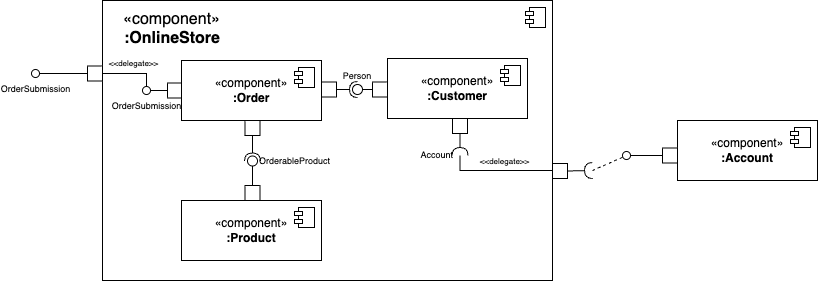

The diagram above was exported from draw.io. Its source (the exported page's mxGraphModel, read from the mxfile embedded in the PNG):
<mxGraphModel dx="1357" dy="1212" grid="1" gridSize="10" guides="1" tooltips="1" connect="1" arrows="1" fold="1" page="1" pageScale="1" pageWidth="850" pageHeight="1100" math="0" shadow="0">
  <root>
    <mxCell id="0" />
    <mxCell id="1" parent="0" />
    <mxCell id="KczX4f0ODYbd9REyFThl-1" value="«component»&lt;br&gt;&lt;b&gt;:OnlineStore&lt;/b&gt;" style="html=1;dropTarget=0;whiteSpace=wrap;fontSize=16;labelPosition=left;verticalLabelPosition=top;align=right;verticalAlign=bottom;spacingLeft=0;spacingRight=-120;spacingTop=0;spacingBottom=-50;" vertex="1" parent="1">
      <mxGeometry x="110" y="190" width="450" height="280" as="geometry" />
    </mxCell>
    <mxCell id="KczX4f0ODYbd9REyFThl-2" value="" style="shape=module;jettyWidth=8;jettyHeight=4;fontSize=16;" vertex="1" parent="KczX4f0ODYbd9REyFThl-1">
      <mxGeometry x="1" width="20" height="20" relative="1" as="geometry">
        <mxPoint x="-27" y="7" as="offset" />
      </mxGeometry>
    </mxCell>
    <mxCell id="KczX4f0ODYbd9REyFThl-3" style="edgeStyle=orthogonalEdgeStyle;rounded=0;orthogonalLoop=1;jettySize=auto;html=1;labelBackgroundColor=none;endArrow=none;endFill=0;" edge="1" parent="1" source="KczX4f0ODYbd9REyFThl-12" target="KczX4f0ODYbd9REyFThl-23">
      <mxGeometry relative="1" as="geometry">
        <Array as="points">
          <mxPoint x="154" y="263" />
        </Array>
      </mxGeometry>
    </mxCell>
    <mxCell id="KczX4f0ODYbd9REyFThl-4" value="&amp;lt;&amp;lt;delegate&amp;gt;&amp;gt;" style="edgeLabel;html=1;align=center;verticalAlign=bottom;resizable=0;points=[];fontSize=8;labelPosition=center;verticalLabelPosition=top;" vertex="1" connectable="0" parent="KczX4f0ODYbd9REyFThl-3">
      <mxGeometry x="-0.0526" y="1" relative="1" as="geometry">
        <mxPoint y="-5" as="offset" />
      </mxGeometry>
    </mxCell>
    <mxCell id="KczX4f0ODYbd9REyFThl-5" value="«component»&lt;br style=&quot;font-size: 12px;&quot;&gt;&lt;b style=&quot;font-size: 12px;&quot;&gt;:Account&lt;/b&gt;" style="html=1;dropTarget=0;whiteSpace=wrap;fontSize=12;" vertex="1" parent="1">
      <mxGeometry x="685" y="310" width="140" height="60" as="geometry" />
    </mxCell>
    <mxCell id="KczX4f0ODYbd9REyFThl-6" value="" style="shape=module;jettyWidth=8;jettyHeight=4;fontSize=16;" vertex="1" parent="KczX4f0ODYbd9REyFThl-5">
      <mxGeometry x="1" width="20" height="20" relative="1" as="geometry">
        <mxPoint x="-27" y="7" as="offset" />
      </mxGeometry>
    </mxCell>
    <mxCell id="KczX4f0ODYbd9REyFThl-7" value="" style="html=1;rounded=0;" vertex="1" parent="1">
      <mxGeometry x="670" y="337.5" width="15" height="15" as="geometry" />
    </mxCell>
    <mxCell id="KczX4f0ODYbd9REyFThl-8" value="" style="endArrow=none;html=1;rounded=0;align=center;verticalAlign=top;endFill=0;labelBackgroundColor=none;endSize=2;fontSize=9;" edge="1" parent="1" source="KczX4f0ODYbd9REyFThl-7" target="KczX4f0ODYbd9REyFThl-39">
      <mxGeometry relative="1" as="geometry">
        <mxPoint x="630" y="230" as="targetPoint" />
      </mxGeometry>
    </mxCell>
    <mxCell id="KczX4f0ODYbd9REyFThl-9" value="" style="html=1;rounded=0;" vertex="1" parent="1">
      <mxGeometry x="329" y="271.5" width="15" height="15" as="geometry" />
    </mxCell>
    <mxCell id="KczX4f0ODYbd9REyFThl-10" value="" style="html=1;rounded=0;" vertex="1" parent="1">
      <mxGeometry x="175" y="272.5" width="15" height="15" as="geometry" />
    </mxCell>
    <mxCell id="KczX4f0ODYbd9REyFThl-11" value="" style="endArrow=none;html=1;rounded=0;align=center;verticalAlign=top;endFill=0;labelBackgroundColor=none;endSize=2;" edge="1" parent="1" source="KczX4f0ODYbd9REyFThl-10" target="KczX4f0ODYbd9REyFThl-12">
      <mxGeometry relative="1" as="geometry" />
    </mxCell>
    <mxCell id="KczX4f0ODYbd9REyFThl-12" value="OrderSubmission" style="ellipse;html=1;fontSize=9;align=center;fillColor=none;points=[];aspect=fixed;resizable=0;verticalAlign=top;labelPosition=center;verticalLabelPosition=bottom;flipH=1;strokeColor=#000000;" vertex="1" parent="1">
      <mxGeometry x="150" y="276" width="8" height="8" as="geometry" />
    </mxCell>
    <mxCell id="KczX4f0ODYbd9REyFThl-13" value="" style="html=1;rounded=0;aspect=fixed;" vertex="1" parent="1">
      <mxGeometry x="252.5" y="310" width="15" height="15" as="geometry" />
    </mxCell>
    <mxCell id="KczX4f0ODYbd9REyFThl-14" value="" style="html=1;rounded=0;" vertex="1" parent="1">
      <mxGeometry x="380" y="271.5" width="15" height="15" as="geometry" />
    </mxCell>
    <mxCell id="KczX4f0ODYbd9REyFThl-15" value="" style="html=1;rounded=0;aspect=fixed;" vertex="1" parent="1">
      <mxGeometry x="460" y="308" width="15" height="15" as="geometry" />
    </mxCell>
    <mxCell id="KczX4f0ODYbd9REyFThl-16" value="" style="html=1;rounded=0;" vertex="1" parent="1">
      <mxGeometry x="252.5" y="375" width="15" height="15" as="geometry" />
    </mxCell>
    <mxCell id="KczX4f0ODYbd9REyFThl-17" value="" style="rounded=0;orthogonalLoop=1;jettySize=auto;html=1;endArrow=halfCircle;endFill=0;endSize=6;strokeWidth=1;sketch=0;fontSize=12;curved=1;exitX=1;exitY=0.5;exitDx=0;exitDy=0;" edge="1" parent="1" source="KczX4f0ODYbd9REyFThl-9" target="KczX4f0ODYbd9REyFThl-32">
      <mxGeometry relative="1" as="geometry">
        <mxPoint x="510" y="375" as="sourcePoint" />
      </mxGeometry>
    </mxCell>
    <mxCell id="KczX4f0ODYbd9REyFThl-18" value="" style="rounded=0;orthogonalLoop=1;jettySize=auto;html=1;endArrow=oval;endFill=0;sketch=0;sourcePerimeterSpacing=0;targetPerimeterSpacing=0;endSize=10;fontSize=12;curved=1;exitX=0;exitY=0.5;exitDx=0;exitDy=0;" edge="1" parent="1" source="KczX4f0ODYbd9REyFThl-14" target="KczX4f0ODYbd9REyFThl-32">
      <mxGeometry relative="1" as="geometry">
        <mxPoint x="470" y="375" as="sourcePoint" />
      </mxGeometry>
    </mxCell>
    <mxCell id="KczX4f0ODYbd9REyFThl-19" value="" style="rounded=0;orthogonalLoop=1;jettySize=auto;html=1;endArrow=halfCircle;endFill=0;endSize=6;strokeWidth=1;sketch=0;fontSize=12;curved=1;exitX=0.5;exitY=1;exitDx=0;exitDy=0;" edge="1" parent="1" source="KczX4f0ODYbd9REyFThl-13" target="KczX4f0ODYbd9REyFThl-33">
      <mxGeometry relative="1" as="geometry">
        <mxPoint x="510" y="375" as="sourcePoint" />
      </mxGeometry>
    </mxCell>
    <mxCell id="KczX4f0ODYbd9REyFThl-20" value="" style="rounded=0;orthogonalLoop=1;jettySize=auto;html=1;endArrow=oval;endFill=0;sketch=0;sourcePerimeterSpacing=0;targetPerimeterSpacing=0;endSize=10;fontSize=12;curved=1;exitX=0.5;exitY=0;exitDx=0;exitDy=0;" edge="1" parent="1" source="KczX4f0ODYbd9REyFThl-16" target="KczX4f0ODYbd9REyFThl-33">
      <mxGeometry relative="1" as="geometry">
        <mxPoint x="470" y="375" as="sourcePoint" />
      </mxGeometry>
    </mxCell>
    <mxCell id="KczX4f0ODYbd9REyFThl-21" value="" style="rounded=0;orthogonalLoop=1;jettySize=auto;html=1;endArrow=halfCircle;endFill=0;endSize=6;strokeWidth=1;sketch=0;fontSize=12;curved=1;exitX=0.5;exitY=1;exitDx=0;exitDy=0;" edge="1" parent="1" source="KczX4f0ODYbd9REyFThl-15" target="KczX4f0ODYbd9REyFThl-34">
      <mxGeometry relative="1" as="geometry">
        <mxPoint x="505" y="375" as="sourcePoint" />
      </mxGeometry>
    </mxCell>
    <mxCell id="KczX4f0ODYbd9REyFThl-22" value="" style="html=1;rounded=0;aspect=fixed;" vertex="1" parent="1">
      <mxGeometry x="560" y="353" width="15" height="15" as="geometry" />
    </mxCell>
    <mxCell id="KczX4f0ODYbd9REyFThl-23" value="" style="html=1;rounded=0;" vertex="1" parent="1">
      <mxGeometry x="95" y="255.5" width="15" height="15" as="geometry" />
    </mxCell>
    <mxCell id="KczX4f0ODYbd9REyFThl-24" value="" style="endArrow=none;html=1;rounded=0;align=center;verticalAlign=top;endFill=0;labelBackgroundColor=none;endSize=2;" edge="1" parent="1" source="KczX4f0ODYbd9REyFThl-23" target="KczX4f0ODYbd9REyFThl-25">
      <mxGeometry relative="1" as="geometry" />
    </mxCell>
    <mxCell id="KczX4f0ODYbd9REyFThl-25" value="OrderSubmission" style="ellipse;html=1;fontSize=9;align=center;fillColor=none;points=[];aspect=fixed;resizable=0;verticalAlign=top;labelPosition=center;verticalLabelPosition=bottom;flipH=1;strokeColor=#000000;" vertex="1" parent="1">
      <mxGeometry x="39" y="259" width="8" height="8" as="geometry" />
    </mxCell>
    <mxCell id="KczX4f0ODYbd9REyFThl-26" value="«component»&lt;br style=&quot;font-size: 12px;&quot;&gt;&lt;b style=&quot;font-size: 12px;&quot;&gt;:Product&lt;/b&gt;" style="html=1;dropTarget=0;whiteSpace=wrap;fontSize=12;" vertex="1" parent="1">
      <mxGeometry x="189" y="390" width="140" height="60" as="geometry" />
    </mxCell>
    <mxCell id="KczX4f0ODYbd9REyFThl-27" value="" style="shape=module;jettyWidth=8;jettyHeight=4;fontSize=16;" vertex="1" parent="KczX4f0ODYbd9REyFThl-26">
      <mxGeometry x="1" width="20" height="20" relative="1" as="geometry">
        <mxPoint x="-27" y="7" as="offset" />
      </mxGeometry>
    </mxCell>
    <mxCell id="KczX4f0ODYbd9REyFThl-28" value="«component»&lt;br style=&quot;font-size: 12px;&quot;&gt;&lt;b style=&quot;font-size: 12px;&quot;&gt;:Customer&lt;/b&gt;" style="html=1;dropTarget=0;whiteSpace=wrap;fontSize=12;" vertex="1" parent="1">
      <mxGeometry x="395" y="248" width="140" height="60" as="geometry" />
    </mxCell>
    <mxCell id="KczX4f0ODYbd9REyFThl-29" value="" style="shape=module;jettyWidth=8;jettyHeight=4;fontSize=16;" vertex="1" parent="KczX4f0ODYbd9REyFThl-28">
      <mxGeometry x="1" width="20" height="20" relative="1" as="geometry">
        <mxPoint x="-27" y="7" as="offset" />
      </mxGeometry>
    </mxCell>
    <mxCell id="KczX4f0ODYbd9REyFThl-30" value="«component»&lt;br style=&quot;font-size: 12px;&quot;&gt;&lt;b style=&quot;font-size: 12px;&quot;&gt;:Order&lt;/b&gt;" style="html=1;dropTarget=0;whiteSpace=wrap;fontSize=12;" vertex="1" parent="1">
      <mxGeometry x="189" y="250" width="140" height="60" as="geometry" />
    </mxCell>
    <mxCell id="KczX4f0ODYbd9REyFThl-31" value="" style="shape=module;jettyWidth=8;jettyHeight=4;fontSize=16;" vertex="1" parent="KczX4f0ODYbd9REyFThl-30">
      <mxGeometry x="1" width="20" height="20" relative="1" as="geometry">
        <mxPoint x="-27" y="7" as="offset" />
      </mxGeometry>
    </mxCell>
    <mxCell id="KczX4f0ODYbd9REyFThl-32" value="Person" style="ellipse;whiteSpace=wrap;html=1;align=center;aspect=fixed;fillColor=none;strokeColor=none;resizable=0;perimeter=centerPerimeter;rotatable=0;allowArrows=0;points=[];outlineConnect=1;fontSize=9;labelPosition=center;verticalLabelPosition=top;verticalAlign=bottom;" vertex="1" parent="1">
      <mxGeometry x="360" y="274" width="10" height="10" as="geometry" />
    </mxCell>
    <mxCell id="KczX4f0ODYbd9REyFThl-33" value="OrderableProduct" style="ellipse;whiteSpace=wrap;html=1;align=left;aspect=fixed;fillColor=none;strokeColor=none;resizable=0;perimeter=centerPerimeter;rotatable=0;allowArrows=0;points=[];outlineConnect=1;fontSize=9;labelPosition=right;verticalLabelPosition=middle;verticalAlign=middle;" vertex="1" parent="1">
      <mxGeometry x="255" y="345.5" width="10" height="10" as="geometry" />
    </mxCell>
    <mxCell id="KczX4f0ODYbd9REyFThl-34" value="Account" style="ellipse;whiteSpace=wrap;html=1;align=right;aspect=fixed;fillColor=none;strokeColor=none;resizable=0;perimeter=centerPerimeter;rotatable=0;allowArrows=0;points=[];outlineConnect=1;fontSize=9;labelPosition=left;verticalLabelPosition=middle;verticalAlign=middle;" vertex="1" parent="1">
      <mxGeometry x="462.5" y="340" width="10" height="10" as="geometry" />
    </mxCell>
    <mxCell id="KczX4f0ODYbd9REyFThl-35" value="&lt;span style=&quot;caret-color: rgb(0, 0, 0); color: rgb(0, 0, 0); font-family: Helvetica; font-size: 8px; font-style: normal; font-variant-caps: normal; font-weight: 400; letter-spacing: normal; text-align: center; text-indent: 0px; text-transform: none; word-spacing: 0px; -webkit-text-stroke-width: 0px; background-color: rgb(255, 255, 255); text-decoration: none; float: none; display: inline !important;&quot;&gt;&amp;lt;&amp;lt;delegate&amp;gt;&amp;gt;&lt;/span&gt;" style="edgeStyle=orthogonalEdgeStyle;rounded=0;orthogonalLoop=1;jettySize=auto;html=1;labelBackgroundColor=none;endArrow=none;endFill=0;exitX=0.45;exitY=1;exitDx=0;exitDy=0;exitPerimeter=0;" edge="1" parent="1" source="KczX4f0ODYbd9REyFThl-34" target="KczX4f0ODYbd9REyFThl-22">
      <mxGeometry x="0.0798" y="10" relative="1" as="geometry">
        <mxPoint x="680" y="300" as="targetPoint" />
        <Array as="points">
          <mxPoint x="468" y="360" />
        </Array>
        <mxPoint x="470" y="620" as="sourcePoint" />
        <mxPoint x="1" as="offset" />
      </mxGeometry>
    </mxCell>
    <mxCell id="KczX4f0ODYbd9REyFThl-36" value="" style="rounded=0;orthogonalLoop=1;jettySize=auto;html=1;endArrow=halfCircle;endFill=0;endSize=6;strokeWidth=1;sketch=0;fontSize=12;curved=1;exitX=1;exitY=0.5;exitDx=0;exitDy=0;" edge="1" parent="1" source="KczX4f0ODYbd9REyFThl-22">
      <mxGeometry relative="1" as="geometry">
        <mxPoint x="505" y="375" as="sourcePoint" />
        <mxPoint x="600" y="360" as="targetPoint" />
      </mxGeometry>
    </mxCell>
    <mxCell id="KczX4f0ODYbd9REyFThl-37" value="" style="ellipse;whiteSpace=wrap;html=1;align=center;aspect=fixed;fillColor=none;strokeColor=none;resizable=0;perimeter=centerPerimeter;rotatable=0;allowArrows=0;points=[];outlineConnect=1;fontSize=16;" vertex="1" parent="1">
      <mxGeometry x="480" y="370" width="10" height="10" as="geometry" />
    </mxCell>
    <mxCell id="KczX4f0ODYbd9REyFThl-38" style="edgeStyle=none;curved=1;rounded=0;orthogonalLoop=1;jettySize=auto;html=1;fontSize=12;startSize=8;endSize=8;endArrow=none;endFill=0;dashed=1;" edge="1" parent="1" target="KczX4f0ODYbd9REyFThl-39">
      <mxGeometry relative="1" as="geometry">
        <mxPoint x="600" y="360" as="sourcePoint" />
      </mxGeometry>
    </mxCell>
    <mxCell id="KczX4f0ODYbd9REyFThl-39" value="" style="ellipse;html=1;fontSize=11;align=center;fillColor=none;points=[];aspect=fixed;resizable=0;verticalAlign=bottom;labelPosition=center;verticalLabelPosition=top;flipH=1;" vertex="1" parent="1">
      <mxGeometry x="630" y="341" width="8" height="8" as="geometry" />
    </mxCell>
    <mxCell id="KczX4f0ODYbd9REyFThl-40" value="" style="ellipse;whiteSpace=wrap;html=1;align=center;aspect=fixed;fillColor=none;strokeColor=none;resizable=0;perimeter=centerPerimeter;rotatable=0;allowArrows=0;points=[];outlineConnect=1;fontSize=16;" vertex="1" parent="1">
      <mxGeometry x="480" y="370" width="10" height="10" as="geometry" />
    </mxCell>
  </root>
</mxGraphModel>